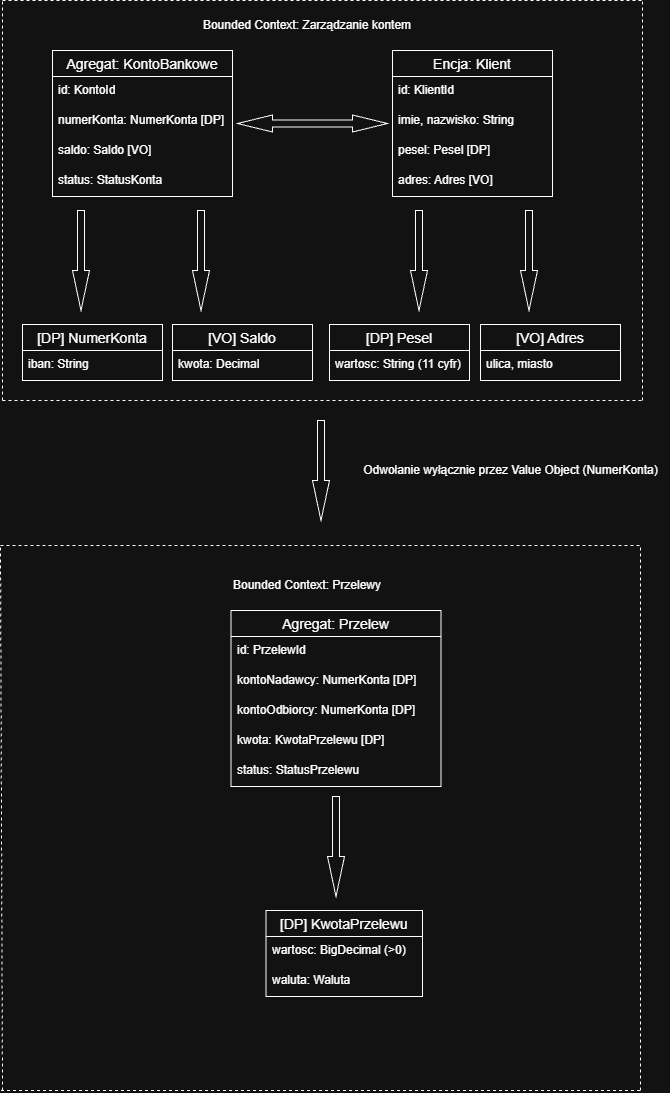

The diagram above was exported from draw.io. Its source (the exported page's mxGraphModel, read from the mxfile embedded in the PNG):
<mxGraphModel dx="1148" dy="545" grid="1" gridSize="10" guides="1" tooltips="1" connect="1" arrows="1" fold="1" page="1" pageScale="1" pageWidth="827" pageHeight="1169" math="0" shadow="0">
  <root>
    <mxCell id="0" />
    <mxCell id="1" parent="0" />
    <mxCell id="OQrzBpUtYu7qOAlb5aJH-3" edge="1" parent="1" style="endArrow=none;dashed=1;html=1;rounded=0;defaultLabelBackgroundColor=page;" value="">
      <mxGeometry height="50" relative="1" width="50" as="geometry">
        <mxPoint x="102" y="439" as="sourcePoint" />
        <mxPoint x="102" y="39" as="targetPoint" />
      </mxGeometry>
    </mxCell>
    <mxCell id="OQrzBpUtYu7qOAlb5aJH-4" parent="1" style="swimlane;fontStyle=0;childLayout=stackLayout;horizontal=1;startSize=26;horizontalStack=0;resizeParent=1;resizeParentMax=0;resizeLast=0;collapsible=1;marginBottom=0;align=center;fontSize=14;" value="Agregat: KontoBankowe" vertex="1">
      <mxGeometry height="146" width="180" x="152" y="89" as="geometry">
        <mxRectangle height="30" width="60" x="320" y="110" as="alternateBounds" />
      </mxGeometry>
    </mxCell>
    <mxCell id="OQrzBpUtYu7qOAlb5aJH-5" parent="OQrzBpUtYu7qOAlb5aJH-4" style="text;strokeColor=none;fillColor=none;spacingLeft=4;spacingRight=4;overflow=hidden;rotatable=0;points=[[0,0.5],[1,0.5]];portConstraint=eastwest;fontSize=12;whiteSpace=wrap;html=1;" value="id: KontoId" vertex="1">
      <mxGeometry height="30" width="180" y="26" as="geometry" />
    </mxCell>
    <mxCell id="OQrzBpUtYu7qOAlb5aJH-6" parent="OQrzBpUtYu7qOAlb5aJH-4" style="text;strokeColor=none;fillColor=none;spacingLeft=4;spacingRight=4;overflow=hidden;rotatable=0;points=[[0,0.5],[1,0.5]];portConstraint=eastwest;fontSize=12;whiteSpace=wrap;html=1;" value="numerKonta: NumerKonta [DP]" vertex="1">
      <mxGeometry height="30" width="180" y="56" as="geometry" />
    </mxCell>
    <mxCell id="OQrzBpUtYu7qOAlb5aJH-7" parent="OQrzBpUtYu7qOAlb5aJH-4" style="text;strokeColor=none;fillColor=none;spacingLeft=4;spacingRight=4;overflow=hidden;rotatable=0;points=[[0,0.5],[1,0.5]];portConstraint=eastwest;fontSize=12;whiteSpace=wrap;html=1;" value="saldo: Saldo [VO]" vertex="1">
      <mxGeometry height="30" width="180" y="86" as="geometry" />
    </mxCell>
    <mxCell id="OQrzBpUtYu7qOAlb5aJH-10" parent="OQrzBpUtYu7qOAlb5aJH-4" style="text;strokeColor=none;fillColor=none;spacingLeft=4;spacingRight=4;overflow=hidden;rotatable=0;points=[[0,0.5],[1,0.5]];portConstraint=eastwest;fontSize=12;whiteSpace=wrap;html=1;" value="status: StatusKonta" vertex="1">
      <mxGeometry height="30" width="180" y="116" as="geometry" />
    </mxCell>
    <mxCell id="OQrzBpUtYu7qOAlb5aJH-11" parent="1" style="swimlane;fontStyle=0;childLayout=stackLayout;horizontal=1;startSize=26;horizontalStack=0;resizeParent=1;resizeParentMax=0;resizeLast=0;collapsible=1;marginBottom=0;align=center;fontSize=14;" value="Encja: Klient" vertex="1">
      <mxGeometry height="146" width="160" x="492" y="89" as="geometry">
        <mxRectangle height="30" width="60" x="320" y="110" as="alternateBounds" />
      </mxGeometry>
    </mxCell>
    <mxCell id="OQrzBpUtYu7qOAlb5aJH-12" parent="OQrzBpUtYu7qOAlb5aJH-11" style="text;strokeColor=none;fillColor=none;spacingLeft=4;spacingRight=4;overflow=hidden;rotatable=0;points=[[0,0.5],[1,0.5]];portConstraint=eastwest;fontSize=12;whiteSpace=wrap;html=1;" value="id: KlientId" vertex="1">
      <mxGeometry height="30" width="160" y="26" as="geometry" />
    </mxCell>
    <mxCell id="OQrzBpUtYu7qOAlb5aJH-13" parent="OQrzBpUtYu7qOAlb5aJH-11" style="text;strokeColor=none;fillColor=none;spacingLeft=4;spacingRight=4;overflow=hidden;rotatable=0;points=[[0,0.5],[1,0.5]];portConstraint=eastwest;fontSize=12;whiteSpace=wrap;html=1;" value="imie, nazwisko: String" vertex="1">
      <mxGeometry height="30" width="160" y="56" as="geometry" />
    </mxCell>
    <mxCell id="OQrzBpUtYu7qOAlb5aJH-14" parent="OQrzBpUtYu7qOAlb5aJH-11" style="text;strokeColor=none;fillColor=none;spacingLeft=4;spacingRight=4;overflow=hidden;rotatable=0;points=[[0,0.5],[1,0.5]];portConstraint=eastwest;fontSize=12;whiteSpace=wrap;html=1;" value="pesel: Pesel [DP]" vertex="1">
      <mxGeometry height="30" width="160" y="86" as="geometry" />
    </mxCell>
    <mxCell id="OQrzBpUtYu7qOAlb5aJH-15" parent="OQrzBpUtYu7qOAlb5aJH-11" style="text;strokeColor=none;fillColor=none;spacingLeft=4;spacingRight=4;overflow=hidden;rotatable=0;points=[[0,0.5],[1,0.5]];portConstraint=eastwest;fontSize=12;whiteSpace=wrap;html=1;" value="adres: Adres [VO]" vertex="1">
      <mxGeometry height="30" width="160" y="116" as="geometry" />
    </mxCell>
    <mxCell id="OQrzBpUtYu7qOAlb5aJH-16" parent="1" style="html=1;shadow=0;dashed=0;align=center;verticalAlign=middle;shape=mxgraph.arrows2.twoWayArrow;dy=0.6;dx=35;" value="" vertex="1">
      <mxGeometry height="17" width="150" x="337" y="153.5" as="geometry" />
    </mxCell>
    <mxCell id="OQrzBpUtYu7qOAlb5aJH-17" parent="1" style="html=1;shadow=0;dashed=0;align=center;verticalAlign=middle;shape=mxgraph.arrows2.arrow;dy=0.6;dx=40;notch=0;rotation=90;" value="" vertex="1">
      <mxGeometry height="17" width="100" x="130.5" y="290.5" as="geometry" />
    </mxCell>
    <mxCell id="OQrzBpUtYu7qOAlb5aJH-18" parent="1" style="html=1;shadow=0;dashed=0;align=center;verticalAlign=middle;shape=mxgraph.arrows2.arrow;dy=0.6;dx=40;notch=0;rotation=90;" value="" vertex="1">
      <mxGeometry height="17" width="100" x="250.5" y="290.5" as="geometry" />
    </mxCell>
    <mxCell id="OQrzBpUtYu7qOAlb5aJH-19" parent="1" style="swimlane;fontStyle=0;childLayout=stackLayout;horizontal=1;startSize=26;horizontalStack=0;resizeParent=1;resizeParentMax=0;resizeLast=0;collapsible=1;marginBottom=0;align=center;fontSize=14;" value="[DP] NumerKonta" vertex="1">
      <mxGeometry height="56" width="140" x="122" y="363" as="geometry">
        <mxRectangle height="30" width="60" x="320" y="110" as="alternateBounds" />
      </mxGeometry>
    </mxCell>
    <mxCell id="OQrzBpUtYu7qOAlb5aJH-23" parent="OQrzBpUtYu7qOAlb5aJH-19" style="text;strokeColor=none;fillColor=none;spacingLeft=4;spacingRight=4;overflow=hidden;rotatable=0;points=[[0,0.5],[1,0.5]];portConstraint=eastwest;fontSize=12;whiteSpace=wrap;html=1;" value="iban: String" vertex="1">
      <mxGeometry height="30" width="140" y="26" as="geometry" />
    </mxCell>
    <mxCell id="OQrzBpUtYu7qOAlb5aJH-29" parent="1" style="swimlane;fontStyle=0;childLayout=stackLayout;horizontal=1;startSize=26;horizontalStack=0;resizeParent=1;resizeParentMax=0;resizeLast=0;collapsible=1;marginBottom=0;align=center;fontSize=14;" value="[VO] Saldo" vertex="1">
      <mxGeometry height="56" width="140" x="272" y="363" as="geometry">
        <mxRectangle height="30" width="60" x="320" y="110" as="alternateBounds" />
      </mxGeometry>
    </mxCell>
    <mxCell id="OQrzBpUtYu7qOAlb5aJH-30" parent="OQrzBpUtYu7qOAlb5aJH-29" style="text;strokeColor=none;fillColor=none;spacingLeft=4;spacingRight=4;overflow=hidden;rotatable=0;points=[[0,0.5],[1,0.5]];portConstraint=eastwest;fontSize=12;whiteSpace=wrap;html=1;" value="kwota: Decimal" vertex="1">
      <mxGeometry height="30" width="140" y="26" as="geometry" />
    </mxCell>
    <mxCell id="OQrzBpUtYu7qOAlb5aJH-34" parent="1" style="swimlane;fontStyle=0;childLayout=stackLayout;horizontal=1;startSize=26;horizontalStack=0;resizeParent=1;resizeParentMax=0;resizeLast=0;collapsible=1;marginBottom=0;align=center;fontSize=14;" value="[VO] Adres" vertex="1">
      <mxGeometry height="56" width="140" x="580" y="363" as="geometry">
        <mxRectangle height="30" width="60" x="320" y="110" as="alternateBounds" />
      </mxGeometry>
    </mxCell>
    <mxCell id="OQrzBpUtYu7qOAlb5aJH-35" parent="OQrzBpUtYu7qOAlb5aJH-34" style="text;strokeColor=none;fillColor=none;spacingLeft=4;spacingRight=4;overflow=hidden;rotatable=0;points=[[0,0.5],[1,0.5]];portConstraint=eastwest;fontSize=12;whiteSpace=wrap;html=1;" value="ulica, miasto" vertex="1">
      <mxGeometry height="30" width="140" y="26" as="geometry" />
    </mxCell>
    <mxCell id="OQrzBpUtYu7qOAlb5aJH-36" parent="1" style="html=1;shadow=0;dashed=0;align=center;verticalAlign=middle;shape=mxgraph.arrows2.arrow;dy=0.6;dx=40;notch=0;rotation=90;" value="" vertex="1">
      <mxGeometry height="17" width="100" x="578.5" y="290.5" as="geometry" />
    </mxCell>
    <mxCell id="OQrzBpUtYu7qOAlb5aJH-37" edge="1" parent="1" style="endArrow=none;dashed=1;html=1;rounded=0;defaultLabelBackgroundColor=page;" value="">
      <mxGeometry height="50" relative="1" width="50" as="geometry">
        <mxPoint x="742" y="439" as="sourcePoint" />
        <mxPoint x="742" y="39" as="targetPoint" />
      </mxGeometry>
    </mxCell>
    <mxCell id="OQrzBpUtYu7qOAlb5aJH-38" edge="1" parent="1" style="endArrow=none;dashed=1;html=1;rounded=0;defaultLabelBackgroundColor=page;" value="">
      <mxGeometry height="50" relative="1" width="50" as="geometry">
        <mxPoint x="102" y="39" as="sourcePoint" />
        <mxPoint x="742" y="39" as="targetPoint" />
      </mxGeometry>
    </mxCell>
    <mxCell id="OQrzBpUtYu7qOAlb5aJH-39" edge="1" parent="1" style="endArrow=none;dashed=1;html=1;rounded=0;defaultLabelBackgroundColor=page;" value="">
      <mxGeometry height="50" relative="1" width="50" as="geometry">
        <mxPoint x="102" y="439" as="sourcePoint" />
        <mxPoint x="742" y="439" as="targetPoint" />
      </mxGeometry>
    </mxCell>
    <mxCell id="OQrzBpUtYu7qOAlb5aJH-40" parent="1" style="text;html=1;whiteSpace=wrap;strokeColor=none;fillColor=none;align=center;verticalAlign=middle;rounded=0;" value="Bounded Context: Zarządzanie kontem" vertex="1">
      <mxGeometry height="30" width="230" x="292" y="49" as="geometry" />
    </mxCell>
    <mxCell id="OQrzBpUtYu7qOAlb5aJH-41" parent="1" style="html=1;shadow=0;dashed=0;align=center;verticalAlign=middle;shape=mxgraph.arrows2.arrow;dy=0.6;dx=40;notch=0;rotation=90;" value="" vertex="1">
      <mxGeometry height="17" width="100" x="370.5" y="500.5" as="geometry" />
    </mxCell>
    <mxCell id="OQrzBpUtYu7qOAlb5aJH-43" parent="1" style="text;html=1;whiteSpace=wrap;strokeColor=none;fillColor=none;align=center;verticalAlign=middle;rounded=0;" value="Odwołanie wyłącznie przez Value Object (NumerKonta)" vertex="1">
      <mxGeometry height="40" width="317" x="452" y="489" as="geometry" />
    </mxCell>
    <mxCell id="OQrzBpUtYu7qOAlb5aJH-44" edge="1" parent="1" style="endArrow=none;dashed=1;html=1;rounded=0;defaultLabelBackgroundColor=page;" value="">
      <mxGeometry height="50" relative="1" width="50" as="geometry">
        <mxPoint x="102" y="1129" as="sourcePoint" />
        <mxPoint x="100" y="584" as="targetPoint" />
      </mxGeometry>
    </mxCell>
    <mxCell id="OQrzBpUtYu7qOAlb5aJH-45" edge="1" parent="1" style="endArrow=none;dashed=1;html=1;rounded=0;defaultLabelBackgroundColor=page;" value="">
      <mxGeometry height="50" relative="1" width="50" as="geometry">
        <mxPoint x="740" y="1129" as="sourcePoint" />
        <mxPoint x="740" y="584" as="targetPoint" />
      </mxGeometry>
    </mxCell>
    <mxCell id="OQrzBpUtYu7qOAlb5aJH-46" edge="1" parent="1" style="endArrow=none;dashed=1;html=1;rounded=0;defaultLabelBackgroundColor=page;" value="">
      <mxGeometry height="50" relative="1" width="50" as="geometry">
        <mxPoint x="100" y="584" as="sourcePoint" />
        <mxPoint x="740" y="584" as="targetPoint" />
      </mxGeometry>
    </mxCell>
    <mxCell id="OQrzBpUtYu7qOAlb5aJH-47" edge="1" parent="1" style="endArrow=none;dashed=1;html=1;rounded=0;defaultLabelBackgroundColor=page;" value="">
      <mxGeometry height="50" relative="1" width="50" as="geometry">
        <mxPoint x="100.5" y="1129" as="sourcePoint" />
        <mxPoint x="740.5" y="1129" as="targetPoint" />
      </mxGeometry>
    </mxCell>
    <mxCell id="OQrzBpUtYu7qOAlb5aJH-48" parent="1" style="text;html=1;whiteSpace=wrap;strokeColor=none;fillColor=none;align=center;verticalAlign=middle;rounded=0;" value="Bounded Context: Przelewy" vertex="1">
      <mxGeometry height="30" width="230" x="292" y="609" as="geometry" />
    </mxCell>
    <mxCell id="OQrzBpUtYu7qOAlb5aJH-49" parent="1" style="swimlane;fontStyle=0;childLayout=stackLayout;horizontal=1;startSize=26;horizontalStack=0;resizeParent=1;resizeParentMax=0;resizeLast=0;collapsible=1;marginBottom=0;align=center;fontSize=14;" value="Agregat: Przelew" vertex="1">
      <mxGeometry height="176" width="210" x="330.5" y="649" as="geometry">
        <mxRectangle height="30" width="60" x="320" y="110" as="alternateBounds" />
      </mxGeometry>
    </mxCell>
    <mxCell id="OQrzBpUtYu7qOAlb5aJH-50" parent="OQrzBpUtYu7qOAlb5aJH-49" style="text;strokeColor=none;fillColor=none;spacingLeft=4;spacingRight=4;overflow=hidden;rotatable=0;points=[[0,0.5],[1,0.5]];portConstraint=eastwest;fontSize=12;whiteSpace=wrap;html=1;" value="id: PrzelewId" vertex="1">
      <mxGeometry height="30" width="210" y="26" as="geometry" />
    </mxCell>
    <mxCell id="OQrzBpUtYu7qOAlb5aJH-51" parent="OQrzBpUtYu7qOAlb5aJH-49" style="text;strokeColor=none;fillColor=none;spacingLeft=4;spacingRight=4;overflow=hidden;rotatable=0;points=[[0,0.5],[1,0.5]];portConstraint=eastwest;fontSize=12;whiteSpace=wrap;html=1;" value="kontoNadawcy: NumerKonta [DP]" vertex="1">
      <mxGeometry height="30" width="210" y="56" as="geometry" />
    </mxCell>
    <mxCell id="OQrzBpUtYu7qOAlb5aJH-52" parent="OQrzBpUtYu7qOAlb5aJH-49" style="text;strokeColor=none;fillColor=none;spacingLeft=4;spacingRight=4;overflow=hidden;rotatable=0;points=[[0,0.5],[1,0.5]];portConstraint=eastwest;fontSize=12;whiteSpace=wrap;html=1;" value="kontoOdbiorcy: NumerKonta [DP]" vertex="1">
      <mxGeometry height="30" width="210" y="86" as="geometry" />
    </mxCell>
    <mxCell id="OQrzBpUtYu7qOAlb5aJH-53" parent="OQrzBpUtYu7qOAlb5aJH-49" style="text;strokeColor=none;fillColor=none;spacingLeft=4;spacingRight=4;overflow=hidden;rotatable=0;points=[[0,0.5],[1,0.5]];portConstraint=eastwest;fontSize=12;whiteSpace=wrap;html=1;" value="kwota: KwotaPrzelewu [DP]" vertex="1">
      <mxGeometry height="30" width="210" y="116" as="geometry" />
    </mxCell>
    <mxCell id="OQrzBpUtYu7qOAlb5aJH-54" parent="OQrzBpUtYu7qOAlb5aJH-49" style="text;strokeColor=none;fillColor=none;spacingLeft=4;spacingRight=4;overflow=hidden;rotatable=0;points=[[0,0.5],[1,0.5]];portConstraint=eastwest;fontSize=12;whiteSpace=wrap;html=1;" value="status: StatusPrzelewu" vertex="1">
      <mxGeometry height="30" width="210" y="146" as="geometry" />
    </mxCell>
    <mxCell id="OQrzBpUtYu7qOAlb5aJH-55" parent="1" style="html=1;shadow=0;dashed=0;align=center;verticalAlign=middle;shape=mxgraph.arrows2.arrow;dy=0.6;dx=40;notch=0;rotation=90;" value="" vertex="1">
      <mxGeometry height="17" width="100" x="385.5" y="876.5" as="geometry" />
    </mxCell>
    <mxCell id="OQrzBpUtYu7qOAlb5aJH-59" parent="1" style="swimlane;fontStyle=0;childLayout=stackLayout;horizontal=1;startSize=26;horizontalStack=0;resizeParent=1;resizeParentMax=0;resizeLast=0;collapsible=1;marginBottom=0;align=center;fontSize=14;" value="[DP] KwotaPrzelewu" vertex="1">
      <mxGeometry height="86" width="156.5" x="365.5" y="949" as="geometry">
        <mxRectangle height="30" width="60" x="320" y="110" as="alternateBounds" />
      </mxGeometry>
    </mxCell>
    <mxCell id="OQrzBpUtYu7qOAlb5aJH-60" parent="OQrzBpUtYu7qOAlb5aJH-59" style="text;strokeColor=none;fillColor=none;spacingLeft=4;spacingRight=4;overflow=hidden;rotatable=0;points=[[0,0.5],[1,0.5]];portConstraint=eastwest;fontSize=12;whiteSpace=wrap;html=1;" value="wartosc: BigDecimal (&amp;gt;0)" vertex="1">
      <mxGeometry height="30" width="156.5" y="26" as="geometry" />
    </mxCell>
    <mxCell id="OQrzBpUtYu7qOAlb5aJH-61" parent="OQrzBpUtYu7qOAlb5aJH-59" style="text;strokeColor=none;fillColor=none;spacingLeft=4;spacingRight=4;overflow=hidden;rotatable=0;points=[[0,0.5],[1,0.5]];portConstraint=eastwest;fontSize=12;whiteSpace=wrap;html=1;" value="waluta: Waluta" vertex="1">
      <mxGeometry height="30" width="156.5" y="56" as="geometry" />
    </mxCell>
    <mxCell id="OQrzBpUtYu7qOAlb5aJH-62" parent="1" style="swimlane;fontStyle=0;childLayout=stackLayout;horizontal=1;startSize=26;horizontalStack=0;resizeParent=1;resizeParentMax=0;resizeLast=0;collapsible=1;marginBottom=0;align=center;fontSize=14;" value="[DP] Pesel" vertex="1">
      <mxGeometry height="56" width="140" x="429" y="363" as="geometry">
        <mxRectangle height="30" width="60" x="320" y="110" as="alternateBounds" />
      </mxGeometry>
    </mxCell>
    <mxCell id="OQrzBpUtYu7qOAlb5aJH-63" parent="OQrzBpUtYu7qOAlb5aJH-62" style="text;strokeColor=none;fillColor=none;spacingLeft=4;spacingRight=4;overflow=hidden;rotatable=0;points=[[0,0.5],[1,0.5]];portConstraint=eastwest;fontSize=12;whiteSpace=wrap;html=1;" value="wartosc: String (11 cyfr)" vertex="1">
      <mxGeometry height="30" width="140" y="26" as="geometry" />
    </mxCell>
    <mxCell id="OQrzBpUtYu7qOAlb5aJH-64" parent="1" style="html=1;shadow=0;dashed=0;align=center;verticalAlign=middle;shape=mxgraph.arrows2.arrow;dy=0.6;dx=40;notch=0;rotation=90;" value="" vertex="1">
      <mxGeometry height="17" width="100" x="468.5" y="290.5" as="geometry" />
    </mxCell>
  </root>
</mxGraphModel>